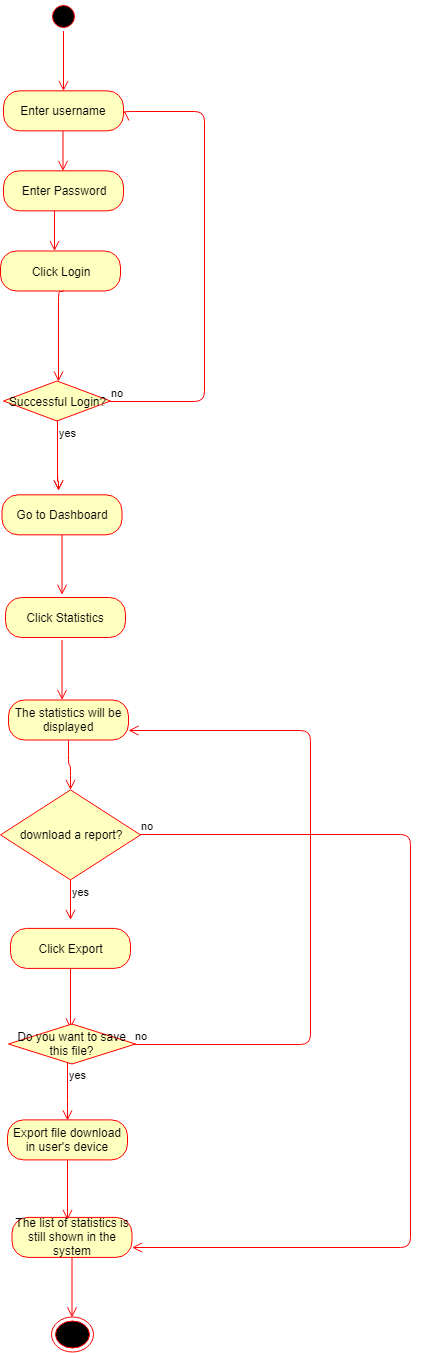

The diagram above was exported from draw.io. Its source (the exported page's mxGraphModel, read from the mxfile embedded in the PNG):
<mxGraphModel dx="1010" dy="1670" grid="1" gridSize="10" guides="1" tooltips="1" connect="1" arrows="1" fold="1" page="1" pageScale="1" pageWidth="827" pageHeight="1169" math="0" shadow="0">
  <root>
    <mxCell id="0" />
    <mxCell id="1" parent="0" />
    <mxCell id="fQnmKm3m63behMJiLm11-162" value="" style="edgeStyle=orthogonalEdgeStyle;html=1;verticalAlign=bottom;endArrow=open;endSize=8;strokeColor=#ff0000;" edge="1" parent="1">
      <mxGeometry relative="1" as="geometry">
        <mxPoint x="344" y="163.5" as="targetPoint" />
        <mxPoint x="344" y="123.5" as="sourcePoint" />
      </mxGeometry>
    </mxCell>
    <mxCell id="fQnmKm3m63behMJiLm11-163" value="Click Login" style="rounded=1;whiteSpace=wrap;html=1;arcSize=40;fontColor=#000000;fillColor=#ffffc0;strokeColor=#ff0000;" vertex="1" parent="1">
      <mxGeometry x="290" y="163.5" width="120" height="40" as="geometry" />
    </mxCell>
    <mxCell id="fQnmKm3m63behMJiLm11-164" value="" style="edgeStyle=orthogonalEdgeStyle;html=1;verticalAlign=bottom;endArrow=open;endSize=8;strokeColor=#ff0000;entryX=0.517;entryY=0;entryDx=0;entryDy=0;entryPerimeter=0;" edge="1" parent="1">
      <mxGeometry relative="1" as="geometry">
        <mxPoint x="348" y="294" as="targetPoint" />
        <mxPoint x="353" y="203" as="sourcePoint" />
        <Array as="points">
          <mxPoint x="348" y="203.5" />
        </Array>
      </mxGeometry>
    </mxCell>
    <mxCell id="fQnmKm3m63behMJiLm11-165" value="no" style="edgeStyle=orthogonalEdgeStyle;html=1;align=left;verticalAlign=bottom;endArrow=open;endSize=8;strokeColor=#ff0000;" edge="1" parent="1">
      <mxGeometry x="-1" relative="1" as="geometry">
        <mxPoint x="414" y="23" as="targetPoint" />
        <Array as="points">
          <mxPoint x="493.5" y="313.5" />
          <mxPoint x="493.5" y="23.5" />
          <mxPoint x="413.5" y="23.5" />
        </Array>
        <mxPoint x="399" y="314" as="sourcePoint" />
      </mxGeometry>
    </mxCell>
    <mxCell id="fQnmKm3m63behMJiLm11-166" value="Enter Password" style="rounded=1;whiteSpace=wrap;html=1;arcSize=40;fontColor=#000000;fillColor=#ffffc0;strokeColor=#ff0000;" vertex="1" parent="1">
      <mxGeometry x="293" y="83.3333740234375" width="120" height="40" as="geometry" />
    </mxCell>
    <mxCell id="fQnmKm3m63behMJiLm11-167" value="" style="edgeStyle=orthogonalEdgeStyle;html=1;verticalAlign=bottom;endArrow=open;endSize=8;strokeColor=#ff0000;" edge="1" parent="1">
      <mxGeometry relative="1" as="geometry">
        <mxPoint x="352.5" y="83.5" as="targetPoint" />
        <mxPoint x="352.5" y="43.5" as="sourcePoint" />
      </mxGeometry>
    </mxCell>
    <mxCell id="fQnmKm3m63behMJiLm11-168" value="Enter username" style="rounded=1;whiteSpace=wrap;html=1;arcSize=40;fontColor=#000000;fillColor=#ffffc0;strokeColor=#ff0000;" vertex="1" parent="1">
      <mxGeometry x="293" y="3.3333740234375" width="120" height="40" as="geometry" />
    </mxCell>
    <mxCell id="fQnmKm3m63behMJiLm11-169" value="" style="ellipse;html=1;shape=startState;fillColor=#000000;strokeColor=#ff0000;" vertex="1" parent="1">
      <mxGeometry x="338" y="-86.5" width="30" height="30" as="geometry" />
    </mxCell>
    <mxCell id="fQnmKm3m63behMJiLm11-170" value="" style="edgeStyle=orthogonalEdgeStyle;html=1;verticalAlign=bottom;endArrow=open;endSize=8;strokeColor=#ff0000;" edge="1" parent="1" source="fQnmKm3m63behMJiLm11-169">
      <mxGeometry relative="1" as="geometry">
        <mxPoint x="352.9999999999998" y="3.5" as="targetPoint" />
      </mxGeometry>
    </mxCell>
    <mxCell id="fQnmKm3m63behMJiLm11-171" value="Successful Login?" style="rhombus;whiteSpace=wrap;html=1;fillColor=#ffffc0;strokeColor=#ff0000;" vertex="1" parent="1">
      <mxGeometry x="293" y="293.5" width="107" height="40" as="geometry" />
    </mxCell>
    <mxCell id="fQnmKm3m63behMJiLm11-187" value="yes" style="edgeStyle=orthogonalEdgeStyle;html=1;align=left;verticalAlign=top;endArrow=open;endSize=8;strokeColor=#ff0000;" edge="1" parent="1">
      <mxGeometry x="-1" relative="1" as="geometry">
        <mxPoint x="348" y="403" as="targetPoint" />
        <Array as="points">
          <mxPoint x="347" y="393.5" />
        </Array>
        <mxPoint x="347" y="333.31308411214945" as="sourcePoint" />
      </mxGeometry>
    </mxCell>
    <mxCell id="fQnmKm3m63behMJiLm11-189" value="Go to Dashboard" style="rounded=1;whiteSpace=wrap;html=1;arcSize=40;fontColor=#000000;fillColor=#ffffc0;strokeColor=#ff0000;" vertex="1" parent="1">
      <mxGeometry x="291.5" y="407.3333740234375" width="120" height="40" as="geometry" />
    </mxCell>
    <mxCell id="fQnmKm3m63behMJiLm11-190" value="" style="edgeStyle=orthogonalEdgeStyle;html=1;verticalAlign=bottom;endArrow=open;endSize=8;strokeColor=#ff0000;" edge="1" parent="1" source="fQnmKm3m63behMJiLm11-189">
      <mxGeometry relative="1" as="geometry">
        <mxPoint x="351.5" y="507.3333740234375" as="targetPoint" />
      </mxGeometry>
    </mxCell>
    <mxCell id="fQnmKm3m63behMJiLm11-191" value="Click Statistics" style="rounded=1;whiteSpace=wrap;html=1;arcSize=40;fontColor=#000000;fillColor=#ffffc0;strokeColor=#ff0000;" vertex="1" parent="1">
      <mxGeometry x="295" y="510" width="120" height="40" as="geometry" />
    </mxCell>
    <mxCell id="fQnmKm3m63behMJiLm11-192" value="yes" style="edgeStyle=orthogonalEdgeStyle;html=1;align=left;verticalAlign=top;endArrow=open;endSize=8;strokeColor=#ff0000;" edge="1" parent="1">
      <mxGeometry x="-1" relative="1" as="geometry">
        <mxPoint x="348" y="403" as="targetPoint" />
        <Array as="points">
          <mxPoint x="347" y="393.5" />
        </Array>
        <mxPoint x="347" y="333.31308411214945" as="sourcePoint" />
      </mxGeometry>
    </mxCell>
    <mxCell id="fQnmKm3m63behMJiLm11-209" value="The statistics will be displayed" style="rounded=1;whiteSpace=wrap;html=1;arcSize=40;fontColor=#000000;fillColor=#ffffc0;strokeColor=#ff0000;" vertex="1" parent="1">
      <mxGeometry x="298" y="612.5" width="120" height="40" as="geometry" />
    </mxCell>
    <mxCell id="fQnmKm3m63behMJiLm11-210" value="download a report?" style="rhombus;whiteSpace=wrap;html=1;fillColor=#ffffc0;strokeColor=#ff0000;" vertex="1" parent="1">
      <mxGeometry x="290" y="702.3999633789062" width="140" height="90" as="geometry" />
    </mxCell>
    <mxCell id="fQnmKm3m63behMJiLm11-211" value="no" style="edgeStyle=orthogonalEdgeStyle;html=1;align=left;verticalAlign=bottom;endArrow=open;endSize=8;strokeColor=#ff0000;" edge="1" parent="1" source="fQnmKm3m63behMJiLm11-210" target="fQnmKm3m63behMJiLm11-234">
      <mxGeometry x="-1" relative="1" as="geometry">
        <mxPoint x="480" y="732.3999633789062" as="targetPoint" />
        <Array as="points">
          <mxPoint x="700" y="747" />
          <mxPoint x="700" y="1160" />
        </Array>
      </mxGeometry>
    </mxCell>
    <mxCell id="fQnmKm3m63behMJiLm11-212" value="yes" style="edgeStyle=orthogonalEdgeStyle;html=1;align=left;verticalAlign=top;endArrow=open;endSize=8;strokeColor=#ff0000;" edge="1" parent="1" source="fQnmKm3m63behMJiLm11-210">
      <mxGeometry x="-1" relative="1" as="geometry">
        <mxPoint x="360" y="832.3999633789062" as="targetPoint" />
      </mxGeometry>
    </mxCell>
    <mxCell id="fQnmKm3m63behMJiLm11-213" value="Click Export" style="rounded=1;whiteSpace=wrap;html=1;arcSize=40;fontColor=#000000;fillColor=#ffffc0;strokeColor=#ff0000;" vertex="1" parent="1">
      <mxGeometry x="300" y="840.8999633789062" width="120" height="40" as="geometry" />
    </mxCell>
    <mxCell id="fQnmKm3m63behMJiLm11-214" value="" style="edgeStyle=orthogonalEdgeStyle;html=1;verticalAlign=bottom;endArrow=open;endSize=8;strokeColor=#ff0000;" edge="1" parent="1" source="fQnmKm3m63behMJiLm11-213">
      <mxGeometry relative="1" as="geometry">
        <mxPoint x="360" y="940.8999633789062" as="targetPoint" />
      </mxGeometry>
    </mxCell>
    <mxCell id="fQnmKm3m63behMJiLm11-215" value="Do you want to save this file?" style="rhombus;whiteSpace=wrap;html=1;fillColor=#ffffc0;strokeColor=#ff0000;" vertex="1" parent="1">
      <mxGeometry x="298" y="936.5" width="127" height="40" as="geometry" />
    </mxCell>
    <mxCell id="fQnmKm3m63behMJiLm11-216" value="no" style="edgeStyle=orthogonalEdgeStyle;html=1;align=left;verticalAlign=bottom;endArrow=open;endSize=8;strokeColor=#ff0000;entryX=1;entryY=0.75;entryDx=0;entryDy=0;" edge="1" parent="1" source="fQnmKm3m63behMJiLm11-215" target="fQnmKm3m63behMJiLm11-209">
      <mxGeometry x="-1" relative="1" as="geometry">
        <mxPoint x="470" y="962" as="targetPoint" />
        <Array as="points">
          <mxPoint x="600" y="957" />
          <mxPoint x="600" y="643" />
        </Array>
      </mxGeometry>
    </mxCell>
    <mxCell id="fQnmKm3m63behMJiLm11-217" value="yes" style="edgeStyle=orthogonalEdgeStyle;html=1;align=left;verticalAlign=top;endArrow=open;endSize=8;strokeColor=#ff0000;" edge="1" parent="1" source="fQnmKm3m63behMJiLm11-215">
      <mxGeometry x="-1" relative="1" as="geometry">
        <mxPoint x="357" y="1032.5" as="targetPoint" />
        <Array as="points">
          <mxPoint x="357" y="1022.3999633789062" />
          <mxPoint x="357" y="1022.3999633789062" />
        </Array>
      </mxGeometry>
    </mxCell>
    <mxCell id="fQnmKm3m63behMJiLm11-220" value="Export file download in user's device" style="rounded=1;whiteSpace=wrap;html=1;arcSize=40;fontColor=#000000;fillColor=#ffffc0;strokeColor=#ff0000;" vertex="1" parent="1">
      <mxGeometry x="297" y="1032.3999633789062" width="120" height="40" as="geometry" />
    </mxCell>
    <mxCell id="fQnmKm3m63behMJiLm11-221" value="" style="edgeStyle=orthogonalEdgeStyle;html=1;verticalAlign=bottom;endArrow=open;endSize=8;strokeColor=#ff0000;" edge="1" parent="1" source="fQnmKm3m63behMJiLm11-220">
      <mxGeometry relative="1" as="geometry">
        <mxPoint x="357" y="1132.3999633789062" as="targetPoint" />
      </mxGeometry>
    </mxCell>
    <mxCell id="fQnmKm3m63behMJiLm11-222" value="" style="ellipse;html=1;shape=endState;fillColor=#000000;strokeColor=#ff0000;" vertex="1" parent="1">
      <mxGeometry x="340.5" y="1229.8999633789062" width="42" height="35" as="geometry" />
    </mxCell>
    <mxCell id="fQnmKm3m63behMJiLm11-223" value="" style="edgeStyle=orthogonalEdgeStyle;html=1;verticalAlign=bottom;endArrow=open;endSize=8;strokeColor=#ff0000;exitX=0.5;exitY=1;exitDx=0;exitDy=0;" edge="1" parent="1" source="fQnmKm3m63behMJiLm11-209" target="fQnmKm3m63behMJiLm11-210">
      <mxGeometry relative="1" as="geometry">
        <mxPoint x="263" y="732.5" as="targetPoint" />
        <mxPoint x="364.5" y="559.8333740234375" as="sourcePoint" />
        <Array as="points">
          <mxPoint x="358" y="677.5" />
          <mxPoint x="360" y="677.5" />
        </Array>
      </mxGeometry>
    </mxCell>
    <mxCell id="fQnmKm3m63behMJiLm11-227" value="" style="edgeStyle=orthogonalEdgeStyle;html=1;verticalAlign=bottom;endArrow=open;endSize=8;strokeColor=#ff0000;" edge="1" parent="1">
      <mxGeometry relative="1" as="geometry">
        <mxPoint x="351.5" y="612.5" as="targetPoint" />
        <mxPoint x="351.5" y="552.5" as="sourcePoint" />
      </mxGeometry>
    </mxCell>
    <mxCell id="fQnmKm3m63behMJiLm11-234" value="The list of statistics is still shown in the system" style="rounded=1;whiteSpace=wrap;html=1;arcSize=40;fontColor=#000000;fillColor=#ffffc0;strokeColor=#ff0000;" vertex="1" parent="1">
      <mxGeometry x="301.5" y="1129.8999633789062" width="120" height="40" as="geometry" />
    </mxCell>
    <mxCell id="fQnmKm3m63behMJiLm11-235" value="" style="edgeStyle=orthogonalEdgeStyle;html=1;verticalAlign=bottom;endArrow=open;endSize=8;strokeColor=#ff0000;" edge="1" parent="1" source="fQnmKm3m63behMJiLm11-234">
      <mxGeometry relative="1" as="geometry">
        <mxPoint x="361.5" y="1229.8999633789062" as="targetPoint" />
      </mxGeometry>
    </mxCell>
  </root>
</mxGraphModel>